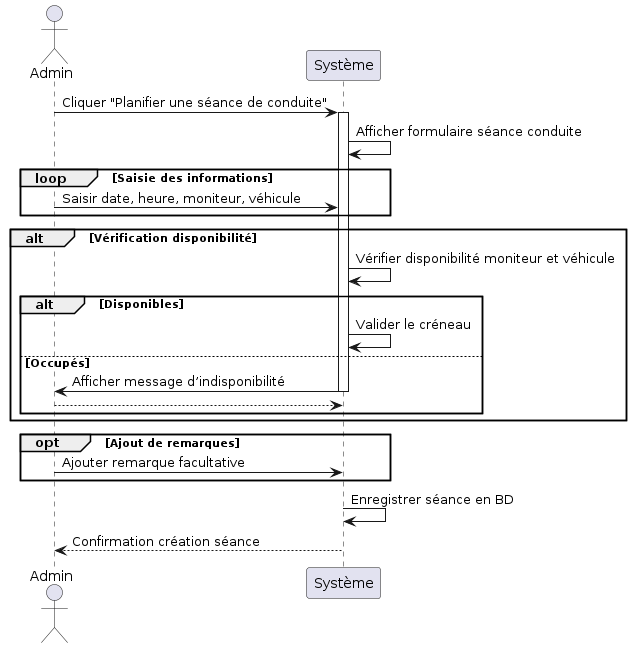

The diagram above was rendered by PlantUML. Its source (embedded in the PNG):
@startuml
actor Admin
participant "Système"

Admin -> "Système" : Cliquer "Planifier une séance de conduite"
activate "Système"

"Système" -> "Système" : Afficher formulaire séance conduite

loop Saisie des informations
    Admin -> "Système" : Saisir date, heure, moniteur, véhicule
end

alt Vérification disponibilité
    "Système" -> "Système" : Vérifier disponibilité moniteur et véhicule
    alt Disponibles
        "Système" -> "Système" : Valider le créneau
    else Occupés
        "Système" -> Admin : Afficher message d’indisponibilité
        deactivate "Système"
        return
    end
end

opt Ajout de remarques
    Admin -> "Système" : Ajouter remarque facultative
end

"Système" -> "Système" : Enregistrer séance en BD
"Système" --> Admin : Confirmation création séance

deactivate "Système"
@enduml